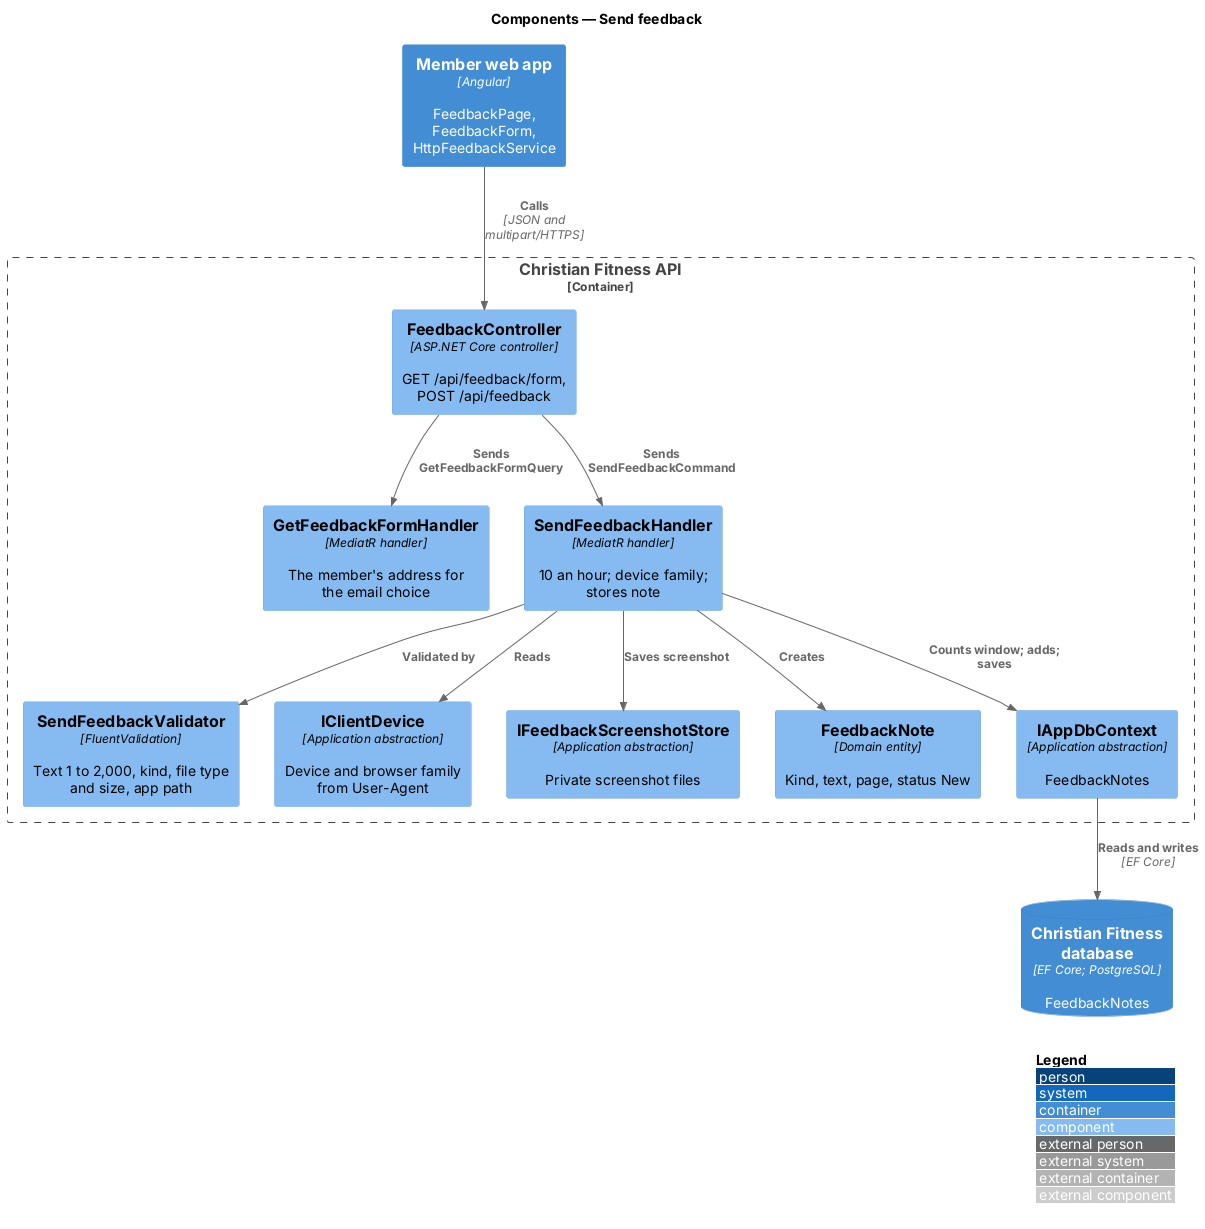

The diagram above was rendered by PlantUML. Its source (embedded in the PNG):
@startuml
!include <C4/C4_Component>
LAYOUT_WITH_LEGEND()
title Components — Send feedback

Container(web, "Member web app", "Angular", "FeedbackPage, FeedbackForm, HttpFeedbackService")
Container_Boundary(api, "Christian Fitness API") {
  Component(ctrl, "FeedbackController", "ASP.NET Core controller", "GET /api/feedback/form, POST /api/feedback")
  Component(form, "GetFeedbackFormHandler", "MediatR handler", "The member's address for the email choice")
  Component(val, "SendFeedbackValidator", "FluentValidation", "Text 1 to 2,000, kind, file type and size, app path")
  Component(h, "SendFeedbackHandler", "MediatR handler", "10 an hour; device family; stores note")
  Component(dev, "IClientDevice", "Application abstraction", "Device and browser family from User-Agent")
  Component(store, "IFeedbackScreenshotStore", "Application abstraction", "Private screenshot files")
  Component(note, "FeedbackNote", "Domain entity", "Kind, text, page, status New")
  Component(ctx, "IAppDbContext", "Application abstraction", "FeedbackNotes")
}
ContainerDb(db, "Christian Fitness database", "EF Core; PostgreSQL", "FeedbackNotes")
Rel(web, ctrl, "Calls", "JSON and multipart/HTTPS")
Rel(ctrl, form, "Sends GetFeedbackFormQuery")
Rel(ctrl, h, "Sends SendFeedbackCommand")
Rel(h, val, "Validated by")
Rel(h, dev, "Reads")
Rel(h, store, "Saves screenshot")
Rel(h, note, "Creates")
Rel(h, ctx, "Counts window; adds; saves")
Rel(ctx, db, "Reads and writes", "EF Core")
@enduml